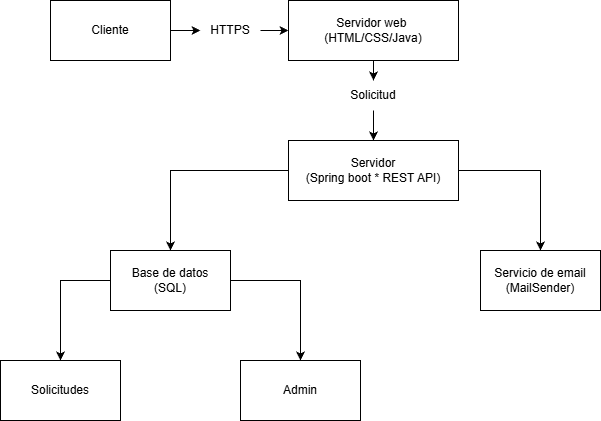

The diagram above was exported from draw.io. Its source (the exported page's mxGraphModel, read from the mxfile embedded in the PNG):
<mxGraphModel dx="1019" dy="1725" grid="1" gridSize="10" guides="1" tooltips="1" connect="1" arrows="1" fold="1" page="1" pageScale="1" pageWidth="827" pageHeight="1169" math="0" shadow="0">
  <root>
    <mxCell id="0" />
    <mxCell id="1" parent="0" />
    <mxCell id="gE5suuX2Yk3td5rE4t4J-7" edge="1" parent="1" source="gE5suuX2Yk3td5rE4t4J-17" style="edgeStyle=orthogonalEdgeStyle;rounded=0;orthogonalLoop=1;jettySize=auto;html=1;entryX=0;entryY=0.5;entryDx=0;entryDy=0;" target="gE5suuX2Yk3td5rE4t4J-3">
      <mxGeometry relative="1" as="geometry" />
    </mxCell>
    <mxCell id="gE5suuX2Yk3td5rE4t4J-1" parent="1" style="whiteSpace=wrap;html=1;" value="Cliente" vertex="1">
      <mxGeometry height="60" width="120" x="90" y="-640" as="geometry" />
    </mxCell>
    <mxCell id="gE5suuX2Yk3td5rE4t4J-6" edge="1" parent="1" source="gE5suuX2Yk3td5rE4t4J-19" style="edgeStyle=orthogonalEdgeStyle;rounded=0;orthogonalLoop=1;jettySize=auto;html=1;entryX=0.5;entryY=0;entryDx=0;entryDy=0;" target="gE5suuX2Yk3td5rE4t4J-5">
      <mxGeometry relative="1" as="geometry" />
    </mxCell>
    <mxCell id="gE5suuX2Yk3td5rE4t4J-3" parent="1" style="whiteSpace=wrap;html=1;" value="Servidor web&amp;nbsp;&lt;br&gt;(HTML/CSS/Java)" vertex="1">
      <mxGeometry height="60" width="170" x="328" y="-640" as="geometry" />
    </mxCell>
    <mxCell id="gE5suuX2Yk3td5rE4t4J-10" edge="1" parent="1" source="gE5suuX2Yk3td5rE4t4J-5" style="edgeStyle=orthogonalEdgeStyle;rounded=0;orthogonalLoop=1;jettySize=auto;html=1;entryX=0.5;entryY=0;entryDx=0;entryDy=0;" target="gE5suuX2Yk3td5rE4t4J-9">
      <mxGeometry relative="1" as="geometry" />
    </mxCell>
    <mxCell id="gE5suuX2Yk3td5rE4t4J-12" edge="1" parent="1" source="gE5suuX2Yk3td5rE4t4J-5" style="edgeStyle=orthogonalEdgeStyle;rounded=0;orthogonalLoop=1;jettySize=auto;html=1;" target="gE5suuX2Yk3td5rE4t4J-11">
      <mxGeometry relative="1" as="geometry" />
    </mxCell>
    <mxCell id="gE5suuX2Yk3td5rE4t4J-5" parent="1" style="whiteSpace=wrap;html=1;" value="Servidor&lt;br&gt;(Spring boot * REST API)" vertex="1">
      <mxGeometry height="60" width="170" x="328" y="-500" as="geometry" />
    </mxCell>
    <mxCell id="gE5suuX2Yk3td5rE4t4J-15" edge="1" parent="1" source="gE5suuX2Yk3td5rE4t4J-9" style="edgeStyle=orthogonalEdgeStyle;rounded=0;orthogonalLoop=1;jettySize=auto;html=1;entryX=0.5;entryY=0;entryDx=0;entryDy=0;" target="gE5suuX2Yk3td5rE4t4J-13">
      <mxGeometry relative="1" as="geometry">
        <Array as="points">
          <mxPoint x="100" y="-360" />
        </Array>
      </mxGeometry>
    </mxCell>
    <mxCell id="gE5suuX2Yk3td5rE4t4J-16" edge="1" parent="1" source="gE5suuX2Yk3td5rE4t4J-9" style="edgeStyle=orthogonalEdgeStyle;rounded=0;orthogonalLoop=1;jettySize=auto;html=1;exitX=1;exitY=0.5;exitDx=0;exitDy=0;" target="gE5suuX2Yk3td5rE4t4J-14">
      <mxGeometry relative="1" as="geometry" />
    </mxCell>
    <mxCell id="gE5suuX2Yk3td5rE4t4J-9" parent="1" style="whiteSpace=wrap;html=1;" value="Base de datos&lt;br&gt;(SQL)" vertex="1">
      <mxGeometry height="60" width="120" x="150" y="-390" as="geometry" />
    </mxCell>
    <mxCell id="gE5suuX2Yk3td5rE4t4J-11" parent="1" style="whiteSpace=wrap;html=1;" value="Servicio de email&lt;br&gt;(MailSender)" vertex="1">
      <mxGeometry height="60" width="120" x="520" y="-390" as="geometry" />
    </mxCell>
    <mxCell id="gE5suuX2Yk3td5rE4t4J-13" parent="1" style="whiteSpace=wrap;html=1;" value="Solicitudes" vertex="1">
      <mxGeometry height="60" width="120" x="40" y="-280" as="geometry" />
    </mxCell>
    <mxCell id="gE5suuX2Yk3td5rE4t4J-14" parent="1" style="whiteSpace=wrap;html=1;" value="Admin" vertex="1">
      <mxGeometry height="60" width="120" x="280" y="-280" as="geometry" />
    </mxCell>
    <mxCell id="gE5suuX2Yk3td5rE4t4J-18" edge="1" parent="1" source="gE5suuX2Yk3td5rE4t4J-1" style="edgeStyle=orthogonalEdgeStyle;rounded=0;orthogonalLoop=1;jettySize=auto;html=1;entryX=0;entryY=0.5;entryDx=0;entryDy=0;" target="gE5suuX2Yk3td5rE4t4J-17" value="">
      <mxGeometry relative="1" as="geometry">
        <mxPoint x="210" y="-610" as="sourcePoint" />
        <mxPoint x="310" y="-610" as="targetPoint" />
      </mxGeometry>
    </mxCell>
    <mxCell id="gE5suuX2Yk3td5rE4t4J-17" parent="1" style="text;html=1;whiteSpace=wrap;strokeColor=none;fillColor=none;align=center;verticalAlign=middle;rounded=0;" value="HTTPS" vertex="1">
      <mxGeometry height="30" width="60" x="240" y="-625" as="geometry" />
    </mxCell>
    <mxCell id="gE5suuX2Yk3td5rE4t4J-20" edge="1" parent="1" source="gE5suuX2Yk3td5rE4t4J-3" style="edgeStyle=orthogonalEdgeStyle;rounded=0;orthogonalLoop=1;jettySize=auto;html=1;entryX=0.5;entryY=0;entryDx=0;entryDy=0;" target="gE5suuX2Yk3td5rE4t4J-19" value="">
      <mxGeometry relative="1" as="geometry">
        <mxPoint x="413" y="-580" as="sourcePoint" />
        <mxPoint x="413" y="-520" as="targetPoint" />
      </mxGeometry>
    </mxCell>
    <mxCell id="gE5suuX2Yk3td5rE4t4J-19" parent="1" style="text;html=1;whiteSpace=wrap;strokeColor=none;fillColor=none;align=center;verticalAlign=middle;rounded=0;" value="Solicitud" vertex="1">
      <mxGeometry height="30" width="60" x="383" y="-560" as="geometry" />
    </mxCell>
  </root>
</mxGraphModel>